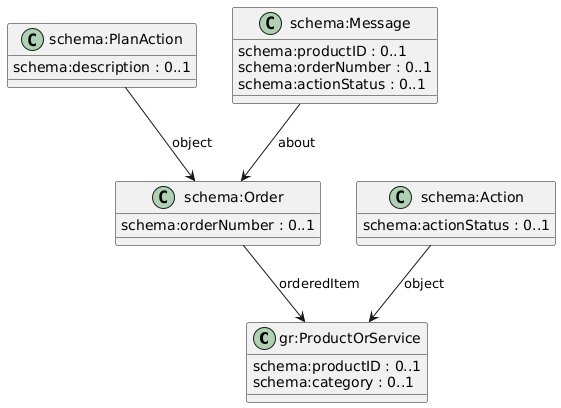

The diagram above was rendered by PlantUML. Its source (embedded in the PNG):
@startuml
class "gr:ProductOrService" {
  schema:productID : 0..1
  schema:category : 0..1
}

class "schema:Order" {
  schema:orderNumber : 0..1
}

class "schema:Action" {
  schema:actionStatus : 0..1
}

class "schema:PlanAction" {
  schema:description : 0..1
}

class "schema:Message" {
  schema:productID : 0..1
  schema:orderNumber : 0..1
  schema:actionStatus : 0..1
}

"schema:Order" --> "gr:ProductOrService" : orderedItem
"schema:Action" --> "gr:ProductOrService" : object
"schema:PlanAction" --> "schema:Order" : object
"schema:Message" --> "schema:Order" : about
@enduml